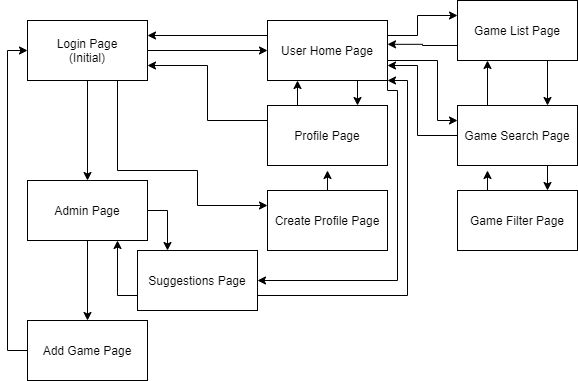

The diagram above was exported from draw.io. Its source (the exported page's mxGraphModel, read from the mxfile embedded in the PNG):
<mxGraphModel dx="1038" dy="490" grid="1" gridSize="10" guides="1" tooltips="1" connect="1" arrows="1" fold="1" page="1" pageScale="1" pageWidth="850" pageHeight="1100" math="0" shadow="0">
  <root>
    <mxCell id="0" />
    <mxCell id="1" parent="0" />
    <mxCell id="asJEt97yATReRaza9n9o-44" style="edgeStyle=orthogonalEdgeStyle;rounded=0;orthogonalLoop=1;jettySize=auto;html=1;exitX=0.75;exitY=1;exitDx=0;exitDy=0;entryX=0.75;entryY=0;entryDx=0;entryDy=0;" parent="1" source="asJEt97yATReRaza9n9o-17" target="asJEt97yATReRaza9n9o-20" edge="1">
      <mxGeometry relative="1" as="geometry" />
    </mxCell>
    <mxCell id="asJEt97yATReRaza9n9o-51" style="edgeStyle=orthogonalEdgeStyle;rounded=0;orthogonalLoop=1;jettySize=auto;html=1;exitX=1;exitY=0.75;exitDx=0;exitDy=0;entryX=0;entryY=0.25;entryDx=0;entryDy=0;" parent="1" source="asJEt97yATReRaza9n9o-17" target="asJEt97yATReRaza9n9o-21" edge="1">
      <mxGeometry relative="1" as="geometry">
        <Array as="points">
          <mxPoint x="440" y="120" />
          <mxPoint x="490" y="120" />
          <mxPoint x="490" y="180" />
        </Array>
      </mxGeometry>
    </mxCell>
    <mxCell id="asJEt97yATReRaza9n9o-52" style="edgeStyle=orthogonalEdgeStyle;rounded=0;orthogonalLoop=1;jettySize=auto;html=1;exitX=1;exitY=0.25;exitDx=0;exitDy=0;entryX=0;entryY=0.25;entryDx=0;entryDy=0;" parent="1" source="asJEt97yATReRaza9n9o-17" target="asJEt97yATReRaza9n9o-22" edge="1">
      <mxGeometry relative="1" as="geometry">
        <Array as="points">
          <mxPoint x="470" y="95" />
          <mxPoint x="470" y="75" />
        </Array>
      </mxGeometry>
    </mxCell>
    <mxCell id="asJEt97yATReRaza9n9o-58" style="edgeStyle=orthogonalEdgeStyle;rounded=0;orthogonalLoop=1;jettySize=auto;html=1;exitX=0;exitY=0.25;exitDx=0;exitDy=0;entryX=1;entryY=0.25;entryDx=0;entryDy=0;" parent="1" source="asJEt97yATReRaza9n9o-17" target="asJEt97yATReRaza9n9o-18" edge="1">
      <mxGeometry relative="1" as="geometry" />
    </mxCell>
    <mxCell id="asJEt97yATReRaza9n9o-61" style="edgeStyle=orthogonalEdgeStyle;rounded=0;orthogonalLoop=1;jettySize=auto;html=1;exitX=1;exitY=1;exitDx=0;exitDy=0;entryX=1;entryY=0.5;entryDx=0;entryDy=0;" parent="1" source="asJEt97yATReRaza9n9o-17" target="asJEt97yATReRaza9n9o-24" edge="1">
      <mxGeometry relative="1" as="geometry">
        <Array as="points">
          <mxPoint x="440" y="150" />
          <mxPoint x="450" y="150" />
          <mxPoint x="450" y="340" />
        </Array>
      </mxGeometry>
    </mxCell>
    <mxCell id="asJEt97yATReRaza9n9o-17" value="User Home Page" style="rounded=0;whiteSpace=wrap;html=1;" parent="1" vertex="1">
      <mxGeometry x="320" y="80" width="120" height="60" as="geometry" />
    </mxCell>
    <mxCell id="asJEt97yATReRaza9n9o-26" style="edgeStyle=orthogonalEdgeStyle;rounded=0;orthogonalLoop=1;jettySize=auto;html=1;exitX=1;exitY=0.5;exitDx=0;exitDy=0;entryX=0;entryY=0.5;entryDx=0;entryDy=0;" parent="1" source="asJEt97yATReRaza9n9o-18" target="asJEt97yATReRaza9n9o-17" edge="1">
      <mxGeometry relative="1" as="geometry" />
    </mxCell>
    <mxCell id="asJEt97yATReRaza9n9o-34" style="edgeStyle=orthogonalEdgeStyle;rounded=0;orthogonalLoop=1;jettySize=auto;html=1;exitX=0.5;exitY=1;exitDx=0;exitDy=0;entryX=0.5;entryY=0;entryDx=0;entryDy=0;" parent="1" source="asJEt97yATReRaza9n9o-18" target="asJEt97yATReRaza9n9o-23" edge="1">
      <mxGeometry relative="1" as="geometry" />
    </mxCell>
    <mxCell id="asJEt97yATReRaza9n9o-56" style="edgeStyle=orthogonalEdgeStyle;rounded=0;orthogonalLoop=1;jettySize=auto;html=1;exitX=0.75;exitY=1;exitDx=0;exitDy=0;entryX=0;entryY=0.25;entryDx=0;entryDy=0;" parent="1" source="asJEt97yATReRaza9n9o-18" target="asJEt97yATReRaza9n9o-49" edge="1">
      <mxGeometry relative="1" as="geometry">
        <Array as="points">
          <mxPoint x="170" y="230" />
          <mxPoint x="250" y="230" />
          <mxPoint x="250" y="265" />
        </Array>
      </mxGeometry>
    </mxCell>
    <mxCell id="asJEt97yATReRaza9n9o-18" value="Login Page&lt;br&gt;(Initial)" style="rounded=0;whiteSpace=wrap;html=1;" parent="1" vertex="1">
      <mxGeometry x="80" y="80" width="120" height="60" as="geometry" />
    </mxCell>
    <mxCell id="asJEt97yATReRaza9n9o-43" style="edgeStyle=orthogonalEdgeStyle;rounded=0;orthogonalLoop=1;jettySize=auto;html=1;exitX=0.25;exitY=0;exitDx=0;exitDy=0;entryX=0.25;entryY=1;entryDx=0;entryDy=0;" parent="1" source="asJEt97yATReRaza9n9o-20" target="asJEt97yATReRaza9n9o-17" edge="1">
      <mxGeometry relative="1" as="geometry" />
    </mxCell>
    <mxCell id="asJEt97yATReRaza9n9o-57" style="edgeStyle=orthogonalEdgeStyle;rounded=0;orthogonalLoop=1;jettySize=auto;html=1;exitX=0;exitY=0.25;exitDx=0;exitDy=0;entryX=1;entryY=0.75;entryDx=0;entryDy=0;" parent="1" source="asJEt97yATReRaza9n9o-20" target="asJEt97yATReRaza9n9o-18" edge="1">
      <mxGeometry relative="1" as="geometry" />
    </mxCell>
    <mxCell id="asJEt97yATReRaza9n9o-20" value="Profile Page" style="rounded=0;whiteSpace=wrap;html=1;" parent="1" vertex="1">
      <mxGeometry x="320" y="165" width="120" height="60" as="geometry" />
    </mxCell>
    <mxCell id="asJEt97yATReRaza9n9o-45" style="edgeStyle=orthogonalEdgeStyle;rounded=0;orthogonalLoop=1;jettySize=auto;html=1;exitX=0.75;exitY=1;exitDx=0;exitDy=0;entryX=0.75;entryY=0;entryDx=0;entryDy=0;" parent="1" source="asJEt97yATReRaza9n9o-21" target="asJEt97yATReRaza9n9o-27" edge="1">
      <mxGeometry relative="1" as="geometry" />
    </mxCell>
    <mxCell id="asJEt97yATReRaza9n9o-47" style="edgeStyle=orthogonalEdgeStyle;rounded=0;orthogonalLoop=1;jettySize=auto;html=1;exitX=0.25;exitY=0;exitDx=0;exitDy=0;entryX=0.25;entryY=1;entryDx=0;entryDy=0;" parent="1" source="asJEt97yATReRaza9n9o-21" target="asJEt97yATReRaza9n9o-22" edge="1">
      <mxGeometry relative="1" as="geometry" />
    </mxCell>
    <mxCell id="asJEt97yATReRaza9n9o-54" style="edgeStyle=orthogonalEdgeStyle;rounded=0;orthogonalLoop=1;jettySize=auto;html=1;exitX=0;exitY=0.5;exitDx=0;exitDy=0;entryX=1;entryY=0.75;entryDx=0;entryDy=0;" parent="1" source="asJEt97yATReRaza9n9o-21" target="asJEt97yATReRaza9n9o-17" edge="1">
      <mxGeometry relative="1" as="geometry">
        <Array as="points">
          <mxPoint x="470" y="195" />
          <mxPoint x="470" y="125" />
        </Array>
      </mxGeometry>
    </mxCell>
    <mxCell id="asJEt97yATReRaza9n9o-21" value="Game Search Page" style="rounded=0;whiteSpace=wrap;html=1;" parent="1" vertex="1">
      <mxGeometry x="510" y="165" width="120" height="60" as="geometry" />
    </mxCell>
    <mxCell id="asJEt97yATReRaza9n9o-48" style="edgeStyle=orthogonalEdgeStyle;rounded=0;orthogonalLoop=1;jettySize=auto;html=1;exitX=0.75;exitY=1;exitDx=0;exitDy=0;entryX=0.75;entryY=0;entryDx=0;entryDy=0;" parent="1" source="asJEt97yATReRaza9n9o-22" target="asJEt97yATReRaza9n9o-21" edge="1">
      <mxGeometry relative="1" as="geometry" />
    </mxCell>
    <mxCell id="asJEt97yATReRaza9n9o-53" style="edgeStyle=orthogonalEdgeStyle;rounded=0;orthogonalLoop=1;jettySize=auto;html=1;exitX=0;exitY=0.75;exitDx=0;exitDy=0;entryX=1;entryY=0.397;entryDx=0;entryDy=0;entryPerimeter=0;" parent="1" source="asJEt97yATReRaza9n9o-22" target="asJEt97yATReRaza9n9o-17" edge="1">
      <mxGeometry relative="1" as="geometry" />
    </mxCell>
    <mxCell id="asJEt97yATReRaza9n9o-22" value="Game List Page" style="rounded=0;whiteSpace=wrap;html=1;" parent="1" vertex="1">
      <mxGeometry x="510" y="60" width="120" height="60" as="geometry" />
    </mxCell>
    <mxCell id="asJEt97yATReRaza9n9o-35" style="edgeStyle=orthogonalEdgeStyle;rounded=0;orthogonalLoop=1;jettySize=auto;html=1;exitX=0.5;exitY=1;exitDx=0;exitDy=0;entryX=0.5;entryY=0;entryDx=0;entryDy=0;" parent="1" source="asJEt97yATReRaza9n9o-23" target="asJEt97yATReRaza9n9o-25" edge="1">
      <mxGeometry relative="1" as="geometry" />
    </mxCell>
    <mxCell id="asJEt97yATReRaza9n9o-50" style="edgeStyle=orthogonalEdgeStyle;rounded=0;orthogonalLoop=1;jettySize=auto;html=1;exitX=1;exitY=0.5;exitDx=0;exitDy=0;entryX=0.25;entryY=0;entryDx=0;entryDy=0;" parent="1" source="asJEt97yATReRaza9n9o-23" target="asJEt97yATReRaza9n9o-24" edge="1">
      <mxGeometry relative="1" as="geometry" />
    </mxCell>
    <mxCell id="asJEt97yATReRaza9n9o-23" value="Admin Page" style="rounded=0;whiteSpace=wrap;html=1;" parent="1" vertex="1">
      <mxGeometry x="80" y="240" width="120" height="60" as="geometry" />
    </mxCell>
    <mxCell id="asJEt97yATReRaza9n9o-40" style="edgeStyle=orthogonalEdgeStyle;rounded=0;orthogonalLoop=1;jettySize=auto;html=1;exitX=0;exitY=0.75;exitDx=0;exitDy=0;entryX=0.75;entryY=1;entryDx=0;entryDy=0;" parent="1" source="asJEt97yATReRaza9n9o-24" target="asJEt97yATReRaza9n9o-23" edge="1">
      <mxGeometry relative="1" as="geometry" />
    </mxCell>
    <mxCell id="asJEt97yATReRaza9n9o-60" style="edgeStyle=orthogonalEdgeStyle;rounded=0;orthogonalLoop=1;jettySize=auto;html=1;exitX=1;exitY=0.75;exitDx=0;exitDy=0;" parent="1" source="asJEt97yATReRaza9n9o-24" edge="1">
      <mxGeometry relative="1" as="geometry">
        <mxPoint x="440" y="140" as="targetPoint" />
        <Array as="points">
          <mxPoint x="460" y="355" />
          <mxPoint x="460" y="140" />
        </Array>
      </mxGeometry>
    </mxCell>
    <mxCell id="asJEt97yATReRaza9n9o-24" value="Suggestions Page" style="rounded=0;whiteSpace=wrap;html=1;" parent="1" vertex="1">
      <mxGeometry x="190" y="310" width="120" height="60" as="geometry" />
    </mxCell>
    <mxCell id="asJEt97yATReRaza9n9o-36" style="edgeStyle=orthogonalEdgeStyle;rounded=0;orthogonalLoop=1;jettySize=auto;html=1;exitX=0;exitY=0.5;exitDx=0;exitDy=0;entryX=0;entryY=0.5;entryDx=0;entryDy=0;" parent="1" source="asJEt97yATReRaza9n9o-25" target="asJEt97yATReRaza9n9o-18" edge="1">
      <mxGeometry relative="1" as="geometry" />
    </mxCell>
    <mxCell id="asJEt97yATReRaza9n9o-25" value="Add Game Page" style="rounded=0;whiteSpace=wrap;html=1;" parent="1" vertex="1">
      <mxGeometry x="80" y="380" width="120" height="60" as="geometry" />
    </mxCell>
    <mxCell id="asJEt97yATReRaza9n9o-46" style="edgeStyle=orthogonalEdgeStyle;rounded=0;orthogonalLoop=1;jettySize=auto;html=1;exitX=0.25;exitY=0;exitDx=0;exitDy=0;" parent="1" source="asJEt97yATReRaza9n9o-27" edge="1">
      <mxGeometry relative="1" as="geometry">
        <mxPoint x="540" y="230" as="targetPoint" />
      </mxGeometry>
    </mxCell>
    <mxCell id="asJEt97yATReRaza9n9o-27" value="Game Filter Page" style="rounded=0;whiteSpace=wrap;html=1;" parent="1" vertex="1">
      <mxGeometry x="510" y="250" width="120" height="60" as="geometry" />
    </mxCell>
    <mxCell id="asJEt97yATReRaza9n9o-55" style="edgeStyle=orthogonalEdgeStyle;rounded=0;orthogonalLoop=1;jettySize=auto;html=1;exitX=0.5;exitY=0;exitDx=0;exitDy=0;" parent="1" source="asJEt97yATReRaza9n9o-49" edge="1">
      <mxGeometry relative="1" as="geometry">
        <mxPoint x="380" y="230" as="targetPoint" />
      </mxGeometry>
    </mxCell>
    <mxCell id="asJEt97yATReRaza9n9o-49" value="Create Profile Page" style="rounded=0;whiteSpace=wrap;html=1;" parent="1" vertex="1">
      <mxGeometry x="320" y="250" width="120" height="60" as="geometry" />
    </mxCell>
  </root>
</mxGraphModel>